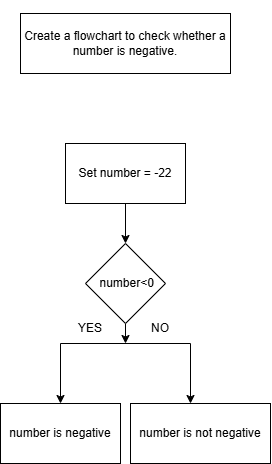

The diagram above was exported from draw.io. Its source (the exported page's mxGraphModel, read from the mxfile embedded in the PNG):
<mxGraphModel dx="1012" dy="498" grid="1" gridSize="10" guides="1" tooltips="1" connect="1" arrows="1" fold="1" page="1" pageScale="1" pageWidth="850" pageHeight="1100" math="0" shadow="0">
  <root>
    <mxCell id="0" />
    <mxCell id="1" parent="0" />
    <mxCell id="L45ofVVp8oYxnKCIlhpe-1" parent="1" style="rounded=0;whiteSpace=wrap;html=1;" value="&lt;br&gt;&lt;br&gt;&lt;div&gt;Create a flowchart to check whether a number is negative. &lt;br&gt;&lt;br&gt;&lt;br&gt;&lt;/div&gt;" vertex="1">
      <mxGeometry height="60" width="210" x="310" y="30" as="geometry" />
    </mxCell>
    <mxCell id="L45ofVVp8oYxnKCIlhpe-2" parent="1" style="rounded=0;whiteSpace=wrap;html=1;" value="Set number = -22" vertex="1">
      <mxGeometry height="60" width="120" x="355" y="160" as="geometry" />
    </mxCell>
    <mxCell id="L45ofVVp8oYxnKCIlhpe-6" edge="1" parent="1" style="edgeStyle=orthogonalEdgeStyle;rounded=0;orthogonalLoop=1;jettySize=auto;html=1;exitX=0.5;exitY=1;exitDx=0;exitDy=0;">
      <mxGeometry relative="1" as="geometry">
        <mxPoint x="415" y="360" as="sourcePoint" />
        <mxPoint x="350" y="420" as="targetPoint" />
      </mxGeometry>
    </mxCell>
    <mxCell id="L45ofVVp8oYxnKCIlhpe-7" edge="1" parent="1" source="L45ofVVp8oYxnKCIlhpe-3" style="edgeStyle=orthogonalEdgeStyle;rounded=0;orthogonalLoop=1;jettySize=auto;html=1;exitX=0.5;exitY=1;exitDx=0;exitDy=0;">
      <mxGeometry relative="1" as="geometry">
        <mxPoint x="415" y="360" as="targetPoint" />
      </mxGeometry>
    </mxCell>
    <mxCell id="L45ofVVp8oYxnKCIlhpe-3" parent="1" style="rhombus;whiteSpace=wrap;html=1;shapeInside=1;" value="&lt;div&gt;&lt;br&gt;&lt;/div&gt;&lt;div&gt;&lt;br&gt;&lt;/div&gt;&lt;div&gt;&amp;nbsp;number&amp;lt;0&lt;/div&gt;" vertex="1">
      <mxGeometry height="80" width="80" x="375" y="260" as="geometry" />
    </mxCell>
    <mxCell id="L45ofVVp8oYxnKCIlhpe-5" edge="1" parent="1" source="L45ofVVp8oYxnKCIlhpe-2" style="endArrow=classic;html=1;rounded=0;exitX=0.5;exitY=1;exitDx=0;exitDy=0;entryX=0.5;entryY=0;entryDx=0;entryDy=0;" target="L45ofVVp8oYxnKCIlhpe-3" value="">
      <mxGeometry height="50" relative="1" width="50" as="geometry">
        <mxPoint x="400" y="290" as="sourcePoint" />
        <mxPoint x="450" y="240" as="targetPoint" />
      </mxGeometry>
    </mxCell>
    <mxCell id="L45ofVVp8oYxnKCIlhpe-10" edge="1" parent="1" style="endArrow=classic;html=1;rounded=0;" value="">
      <mxGeometry height="50" relative="1" width="50" as="geometry">
        <mxPoint x="480" y="360" as="sourcePoint" />
        <mxPoint x="480" y="420" as="targetPoint" />
      </mxGeometry>
    </mxCell>
    <mxCell id="L45ofVVp8oYxnKCIlhpe-12" edge="1" parent="1" style="endArrow=none;html=1;rounded=0;" value="">
      <mxGeometry height="50" relative="1" width="50" as="geometry">
        <mxPoint x="410" y="360" as="sourcePoint" />
        <mxPoint x="480" y="360" as="targetPoint" />
      </mxGeometry>
    </mxCell>
    <mxCell id="L45ofVVp8oYxnKCIlhpe-13" parent="1" style="rounded=0;whiteSpace=wrap;html=1;" value="number is negative" vertex="1">
      <mxGeometry height="60" width="120" x="290" y="420" as="geometry" />
    </mxCell>
    <mxCell id="L45ofVVp8oYxnKCIlhpe-14" parent="1" style="rounded=0;whiteSpace=wrap;html=1;" value="number is not negative" vertex="1">
      <mxGeometry height="60" width="140" x="420" y="420" as="geometry" />
    </mxCell>
    <mxCell id="L45ofVVp8oYxnKCIlhpe-15" parent="1" style="text;html=1;whiteSpace=wrap;strokeColor=none;fillColor=none;align=center;verticalAlign=middle;rounded=0;" value="YES" vertex="1">
      <mxGeometry height="30" width="60" x="350" y="330" as="geometry" />
    </mxCell>
    <mxCell id="L45ofVVp8oYxnKCIlhpe-16" parent="1" style="text;html=1;whiteSpace=wrap;strokeColor=none;fillColor=none;align=center;verticalAlign=middle;rounded=0;" value="NO" vertex="1">
      <mxGeometry height="30" width="60" x="420" y="330" as="geometry" />
    </mxCell>
  </root>
</mxGraphModel>